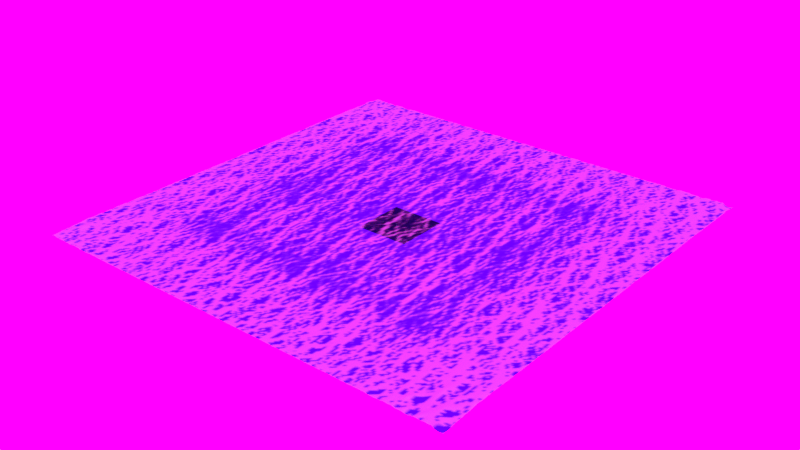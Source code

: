 # Source: ocean_render_2.blend  (saved by Blender 2.82.7; exported with 4.5.12 LTS)
import bpy
from mathutils import Matrix  # noqa: F401  (used for matrix-valued properties, if any)

bpy.ops.wm.read_factory_settings(use_empty=True)
scene = bpy.context.scene
scene.name = 'Scene'

# ---- collections
col_collection_1 = bpy.data.collections.new('Collection 1'); scene.collection.children.link(col_collection_1)

# ---- images (referenced by path relative to the original .blend; pixels are not part of the script)
import os
ASSET_DIR = os.environ.get("B2B_ASSET_DIR", "")  # directory of the original .blend (textures are referenced by path, not embedded)
HERE = os.path.dirname(os.path.abspath(__file__))  # packed textures are extracted next to this script under _unpacked/

def load_image(name, relpath, width, height, colorspace="sRGB"):
    """Load a texture the original file referenced (path relative to the .blend, or extracted next to this script)."""
    p = next((c for c in (os.path.join(HERE, relpath), os.path.join(ASSET_DIR, relpath)) if relpath and os.path.exists(c)), "")
    if p:
        img = bpy.data.images.load(p, check_existing=True)
        img.name = name
    else:  # same state as the original file: an image datablock whose file is absent (Cycles renders it pink)
        img = bpy.data.images.new(name, width, height)
        img.source = "FILE"
        img.filepath = "//" + (relpath or name)
    img.colorspace_settings.name = colorspace
    return img
img_world_2_jpeg_001 = load_image('world_2.jpeg.001', 'render/world_2.jpeg', 1024, 1024, 'sRGB')

# ---- materials (node trees are filled in below, after node groups)
mat_m_ocean = bpy.data.materials.new('M_ocean')
mat_m_ocean.alpha_threshold = 0.0
mat_m_ocean.roughness = 0.5

# ---- material node trees
mat_m_ocean.use_nodes = True; mat_m_ocean.node_tree.nodes.clear()
_N = mat_m_ocean.node_tree.nodes; _L = mat_m_ocean.node_tree.links
n0 = _N.new('ShaderNodeBsdfGlass'); n0.name = 'Glass BSDF'; n0.location = (80, 50)
n0.label = 'Water Shader - Glass BSDF'
n0.inputs[0].default_value = (0.11, 0.44, 0.8, 1.0)
n0.inputs[2].default_value = 1.33
n1 = _N.new('ShaderNodeAttribute'); n1.name = 'Attribute'; n1.location = (-780, 790)
n1.label = 'Wet map attribute'
n1.attribute_name = 'dp_wetmap'
n2 = _N.new('ShaderNodeAttribute'); n2.name = 'Attribute.001'; n2.location = (-780, 920)
n2.label = 'Wet map attribute 2'
n2.attribute_name = 'dp_wetmap'
n3 = _N.new('ShaderNodeTexCoord'); n3.name = 'Texture Coordinate'; n3.location = (-780, 620)
n4 = _N.new('ShaderNodeMix'); n4.name = 'Mix'; n4.location = (-600, 920)
n4.data_type = 'RGBA'
n4.blend_type = 'ADD'
n4.clamp_result = True
n5 = _N.new('ShaderNodeTexNoise'); n5.name = 'Noise Texture'; n5.location = (-600, 730)
n5.inputs[2].default_value = 10.0
n5.inputs[3].default_value = 5.0
n6 = _N.new('ShaderNodeTexNoise'); n6.name = 'Noise Texture.001'; n6.location = (-600, 550)
n6.inputs[2].default_value = 2.0
n6.inputs[3].default_value = 5.0
n6.inputs[8].default_value = 0.5
n7 = _N.new('ShaderNodeMix'); n7.name = 'Mix.001'; n7.location = (-180, 920)
n7.data_type = 'RGBA'
n7.blend_type = 'SUBTRACT'
n7.clamp_result = True
n8 = _N.new('ShaderNodeMix'); n8.name = 'Mix.002'; n8.location = (80, 920)
n8.label = 'Subtract 2'
n8.data_type = 'RGBA'
n8.blend_type = 'SUBTRACT'
n8.clamp_result = True
n9 = _N.new('ShaderNodeMath'); n9.name = 'Math'; n9.location = (250, 920)
n9.operation = 'MULTIPLY'
n9.inputs[0].default_value = 2.0
n9.inputs[2].default_value = 0.0
n10 = _N.new('ShaderNodeBsdfDiffuse'); n10.name = 'Diffuse BSDF'; n10.location = (250, 700)
n10.label = 'Wet Shader'
n11 = _N.new('ShaderNodeValToRGB'); n11.name = 'ColorRamp'; n11.location = (-180, 700)
while len(n11.color_ramp.elements) > 1: n11.color_ramp.elements.remove(n11.color_ramp.elements[-1])
n11.color_ramp.elements[0].position = 0.0; n11.color_ramp.elements[0].color = (0.0, 0.0, 0.0, 1.0)
_e = n11.color_ramp.elements.new(1.0); _e.color = (1.0, 1.0, 1.0, 1.0)
n12 = _N.new('ShaderNodeAttribute'); n12.name = 'Attribute.002'; n12.location = (-350, 300)
n12.label = 'Foam Attribute'
n12.attribute_name = 'foam_layer'
n13 = _N.new('ShaderNodeBsdfDiffuse'); n13.name = 'Diffuse BSDF.001'; n13.location = (-180, 360)
n14 = _N.new('ShaderNodeBsdfAnisotropic'); n14.name = 'Glossy BSDF'; n14.location = (-180, 220)
n14.distribution = 'GGX'
n14.inputs[1].default_value = 0.4472
n15 = _N.new('ShaderNodeMixShader'); n15.name = 'Mix Shader'; n15.location = (0, 310)
n15.label = 'Mix Foam nodes'
n16 = _N.new('ShaderNodeMixShader'); n16.name = 'Mix Shader.001'; n16.location = (180, 310)
n16.label = 'Mix attributes foam'
n17 = _N.new('ShaderNodeTexNoise'); n17.name = 'Noise Texture.002'; n17.location = (-700, 50)
n18 = _N.new('ShaderNodeValToRGB'); n18.name = 'ColorRamp.002'; n18.location = (-530, 50)
while len(n18.color_ramp.elements) > 1: n18.color_ramp.elements.remove(n18.color_ramp.elements[-1])
n18.color_ramp.elements[0].position = 0.0; n18.color_ramp.elements[0].color = (1.0, 1.0, 1.0, 1.0)
_e = n18.color_ramp.elements.new(1.0); _e.color = (0.0, 0.0, 0.0, 1.0)
n19 = _N.new('ShaderNodeBump'); n19.name = 'Bump'; n19.location = (-250, 50)
n19.inputs[1].default_value = 0.1
n19.inputs[2].default_value = 1.0
n20 = _N.new('ShaderNodeVolumeScatter'); n20.name = 'Volume Scatter'; n20.location = (80, -150)
n20.width = 140
n20.inputs[0].default_value = (0.0863, 0.3681, 0.2131, 1.0)
n20.inputs[1].default_value = 0.29
n21 = _N.new('ShaderNodeVolumeAbsorption'); n21.name = 'Volume Absorption'; n21.location = (80, -300)
n21.inputs[0].default_value = (0.115, 0.5681, 0.1944, 1.0)
n21.inputs[1].default_value = 0.4
n22 = _N.new('ShaderNodeMixShader'); n22.name = 'Mix Shader.003'; n22.location = (250, -200)
n22.label = 'mix volumes'
n22.inputs[0].default_value = 0.491
n23 = _N.new('ShaderNodeValToRGB'); n23.name = 'ColorRamp.001'; n23.location = (-440, 750)
while len(n23.color_ramp.elements) > 1: n23.color_ramp.elements.remove(n23.color_ramp.elements[-1])
n23.color_ramp.elements[0].position = 0.0; n23.color_ramp.elements[0].color = (0.0, 0.0, 0.0, 1.0)
_e = n23.color_ramp.elements.new(1.0); _e.color = (1.0, 1.0, 1.0, 1.0)
n24 = _N.new('ShaderNodeOutputMaterial'); n24.name = 'Material Output'; n24.location = (600, 100)
n25 = _N.new('ShaderNodeMixShader'); n25.name = 'Mix Shader.002'; n25.location = (350, 150)
n25.label = 'Mix glass with attributes'
n25.width = 231
n26 = _N.new('ShaderNodeDisplacement'); n26.name = 'Displacement'; n26.location = (425, 510)
n26.inputs[1].default_value = 0.0
n26.inputs[2].default_value = 0.1
_L.new(n0.outputs[0], n25.inputs[2])
_L.new(n17.outputs[1], n18.inputs[0])
_L.new(n18.outputs[0], n19.inputs[3])
_L.new(n19.outputs[0], n0.inputs[3])
_L.new(n20.outputs[0], n22.inputs[1])
_L.new(n21.outputs[0], n22.inputs[2])
_L.new(n22.outputs[0], n24.inputs[1])
_L.new(n25.outputs[0], n24.inputs[0])
_L.new(n2.outputs[0], n4.inputs[6])
_L.new(n1.outputs[0], n4.inputs[7])
_L.new(n3.outputs[3], n5.inputs[0])
_L.new(n3.outputs[3], n6.inputs[0])
_L.new(n4.outputs[2], n7.inputs[6])
_L.new(n5.outputs[1], n23.inputs[0])
_L.new(n6.outputs[1], n11.inputs[0])
_L.new(n7.outputs[2], n8.inputs[6])
_L.new(n11.outputs[0], n8.inputs[7])
_L.new(n23.outputs[0], n7.inputs[7])
_L.new(n8.outputs[2], n10.inputs[0])
_L.new(n12.outputs[0], n13.inputs[0])
_L.new(n12.outputs[0], n14.inputs[0])
_L.new(n13.outputs[0], n15.inputs[1])
_L.new(n14.outputs[0], n15.inputs[2])
_L.new(n10.outputs[0], n16.inputs[1])
_L.new(n15.outputs[0], n16.inputs[2])
_L.new(n16.outputs[0], n25.inputs[0])
_L.new(n16.outputs[0], n25.inputs[1])
_L.new(n8.outputs[2], n9.inputs[1])
_L.new(n9.outputs[0], n26.inputs[0])
_L.new(n26.outputs[0], n24.inputs[2])
n24.is_active_output = True

# ---- world
world_world = bpy.data.worlds.new('World'); scene.world = world_world
world_world.use_nodes = True; world_world.node_tree.nodes.clear()
_N = world_world.node_tree.nodes; _L = world_world.node_tree.links
n0 = _N.new('ShaderNodeOutputWorld'); n0.name = 'World Output'; n0.location = (300, 300)
n1 = _N.new('ShaderNodeBackground'); n1.name = 'Background'; n1.location = (10, 300)
n1.inputs[1].default_value = 3.0
n2 = _N.new('ShaderNodeTexEnvironment'); n2.name = 'Environment Texture'; n2.location = (-180, 300)
n2.width = 140
n2.image = img_world_2_jpeg_001
_L.new(n1.outputs[0], n0.inputs[0])
_L.new(n2.outputs[0], n1.inputs[0])
n0.is_active_output = True
world_world.color = (0.05088, 0.05088, 0.05088)
world_world.use_sun_shadow = False
world_world.sun_shadow_jitter_overblur = 0.0
world_world.cycles.sampling_method = 'MANUAL'

# ---- lights
light_sun_001 = bpy.data.lights.new('Sun.001', 'SUN')
light_sun_001.transmission_factor = 0.0
light_sun_001.angle = 0.1993
light_sun_001.energy = 1.0
light_sun_001.shadow_buffer_clip_start = 0.5
light_sun_001.shadow_soft_size = 0.1
light_sun_001.shadow_cascade_max_distance = 1000.0

# ---- meshes
me_plane_001 = bpy.data.meshes.new('Plane.001')
me_plane_001.from_pydata([(-1.0, -1.0, 0.0), (1.0, -1.0, 0.0), (-1.0, 1.0, 0.0), (1.0, 1.0, 0.0)], [], [(0, 1, 3, 2)])
_ca = me_plane_001.color_attributes.new('dp_paintmap', 'BYTE_COLOR', 'CORNER')
_ca.data.foreach_set('color', [1.0, 1.0, 1.0, 1.0, 1.0, 1.0, 1.0, 1.0, 1.0, 1.0, 1.0, 1.0, 1.0, 1.0, 1.0, 1.0])
_ca = me_plane_001.color_attributes.new('dp_wetmap', 'BYTE_COLOR', 'CORNER')
_ca.data.foreach_set('color', [1.0, 1.0, 1.0, 1.0, 1.0, 1.0, 1.0, 1.0, 1.0, 1.0, 1.0, 1.0, 1.0, 1.0, 1.0, 1.0])
me_plane_001.materials.append(mat_m_ocean)
me_plane_001.use_remesh_preserve_volume = False
me_plane_001.use_remesh_preserve_attributes = False
me_plane_001.use_mirror_vertex_groups = False
me_plane_001.update()
me_plane = bpy.data.meshes.new('Plane')
me_plane.from_pydata([(-60.0, -60.0, -25.0), (60.0, -60.0, -25.0), (-60.0, 60.0, -25.0), (60.0, 60.0, -25.0)], [], [(0, 1, 3, 2)])
me_plane.use_remesh_preserve_volume = False
me_plane.use_remesh_preserve_attributes = False
me_plane.use_mirror_vertex_groups = False
me_plane.update()

# ---- objects
ob_sun = bpy.data.objects.new('Sun', light_sun_001)
ob_ocean = bpy.data.objects.new('Ocean', me_plane_001)
ob_ground = bpy.data.objects.new('Ground', me_plane)

# ---- transforms, parenting, visibility, modifiers, constraints
ob_sun.location = (1.51, 0.9489, 128.5)
ob_sun.lineart.crease_threshold = 0.0
ob_ocean.location = (0.0, 0.0, 0.0)
ob_ocean.lineart.crease_threshold = 0.0
_m = ob_ocean.modifiers.new('Ocean', 'OCEAN')
_m.size = 0.1
_m.use_normals = True
_m.use_foam = True
_m.resolution = 15
_m.viewport_resolution = 15
_m.spatial_size = 10000
_m.wave_alignment = 0.7
_m.wave_scale = 4.0
_m.depth = 1000.0
_m.foam_layer_name = 'foam_layer'
_m.choppiness = 0.7
_m.filepath = '//../../../../../tmp/blender_ZZGkFb/cache_ocean'
_m = ob_ocean.modifiers.new('Dynamic Paint', 'DYNAMIC_PAINT')
ob_ground.location = (0.0, 0.0, 0.0)
ob_ground.lineart.crease_threshold = 0.0
_c = ob_ground.constraints.new('COPY_SCALE'); _c.name = 'Copy Scale'
_c.target = ob_ocean
_c.use_add = True

# ---- collection membership
col_collection_1.objects.link(ob_sun)
col_collection_1.objects.link(ob_ocean)
col_collection_1.objects.link(ob_ground)

# ---- scene / render settings (as saved in the file)
scene.frame_start = 1; scene.frame_end = 50000; scene.frame_set(1)
scene.render.engine = 'CYCLES'
scene.render.resolution_percentage = 50
scene.render.dither_intensity = 0.0
scene.cycles.use_denoising = False
scene.cycles.samples = 128
scene.cycles.sampling_pattern = 'TABULATED_SOBOL'
scene.cycles.use_adaptive_sampling = False
scene.cycles.use_light_tree = False
scene.cycles.blur_glossy = 0.0
scene.cycles.volume_bounces = 2
scene.cycles.sample_clamp_indirect = 0.0
scene.view_settings.view_transform = 'Standard'
bpy.context.view_layer.update()

# ---- added for rendering (the .blend has no active camera): camera
cam_auto = bpy.data.cameras.new('AutoCamera')
cam_auto.lens = 50.0
cam_auto.sensor_width = 36.0
cam_auto.clip_end = 23019.4
ob_auto_camera = bpy.data.objects.new('AutoCamera', cam_auto)
scene.collection.objects.link(ob_auto_camera)
ob_auto_camera.location = (1312.17, -1574.06, 1038.08)
ob_auto_camera.rotation_euler = (1.09748, -7.21219e-08, 0.694738)
scene.camera = ob_auto_camera
bpy.context.view_layer.update()
